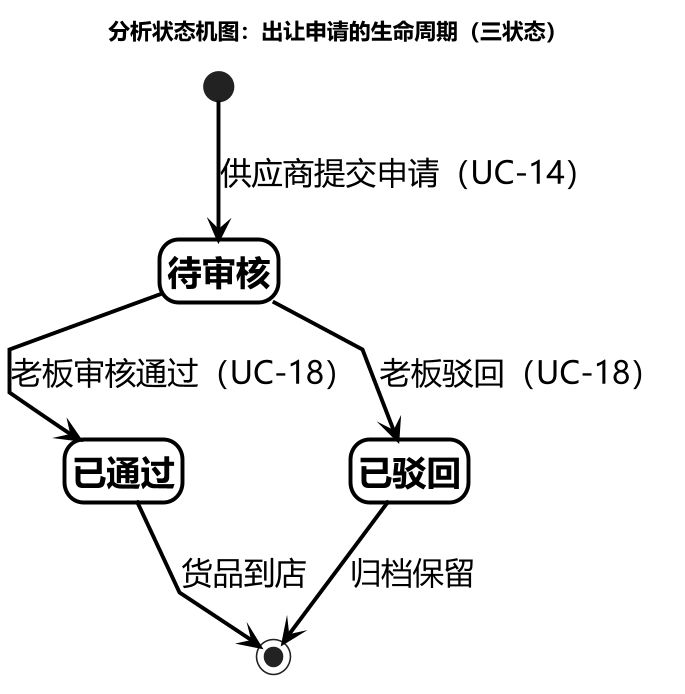

The diagram above was rendered by PlantUML. Its source (embedded in the PNG):
@startuml
skinparam backgroundColor #FFFFFF
skinparam defaultFontName "Microsoft YaHei"
skinparam dpi 150
skinparam shadowing false
skinparam ArrowColor #000000
skinparam ArrowThickness 2.5
skinparam ArrowFontSize 20
skinparam StateBorderColor #000000
skinparam StateBorderThickness 2.5
skinparam StateBackgroundColor #FFFFFF
skinparam StateFontColor #000000
skinparam StateFontSize 22
skinparam StateFontStyle bold
skinparam linetype polyline
hide empty description

title 分析状态机图：出让申请的生命周期（三状态）

[*] --> 待审核 : 供应商提交申请（UC-14）

待审核 --> 已通过 : 老板审核通过（UC-18）
待审核 --> 已驳回 : 老板驳回（UC-18）

已通过 --> [*] : 货品到店
已驳回 --> [*] : 归档保留

@enduml